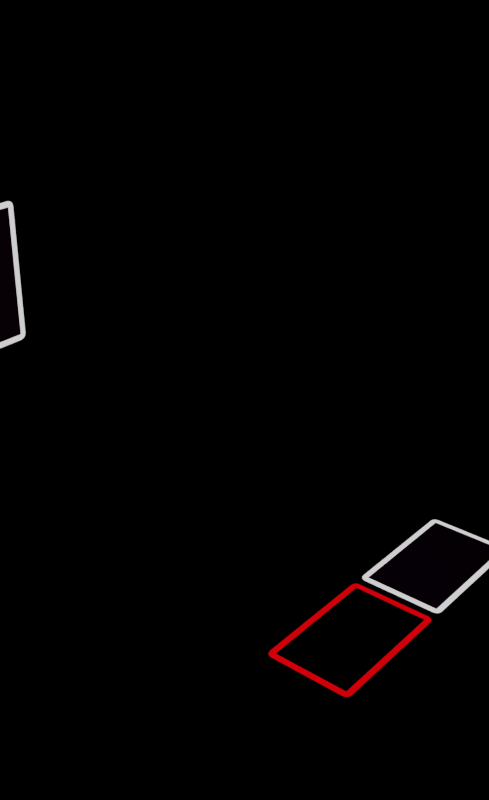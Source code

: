 # Source: cards.blend  (saved by Blender 2.82.7; exported with 4.5.12 LTS)
import bpy
from mathutils import Matrix  # noqa: F401  (used for matrix-valued properties, if any)

bpy.ops.wm.read_factory_settings(use_empty=True)
scene = bpy.context.scene
scene.name = 'Scene'

# ---- collections
col_collection = bpy.data.collections.new('Collection'); scene.collection.children.link(col_collection)

# ---- images (referenced by path relative to the original .blend; pixels are not part of the script)
import os
ASSET_DIR = os.environ.get("B2B_ASSET_DIR", "")  # directory of the original .blend (textures are referenced by path, not embedded)
HERE = os.path.dirname(os.path.abspath(__file__))  # packed textures are extracted next to this script under _unpacked/

def load_image(name, relpath, width, height, colorspace="sRGB"):
    """Load a texture the original file referenced (path relative to the .blend, or extracted next to this script)."""
    p = next((c for c in (os.path.join(HERE, relpath), os.path.join(ASSET_DIR, relpath)) if relpath and os.path.exists(c)), "")
    if p:
        img = bpy.data.images.load(p, check_existing=True)
        img.name = name
    else:  # same state as the original file: an image datablock whose file is absent (Cycles renders it pink)
        img = bpy.data.images.new(name, width, height)
        img.source = "FILE"
        img.filepath = "//" + (relpath or name)
    img.colorspace_settings.name = colorspace
    return img
img_unit_card_back_png = load_image('unit_card_back.png', 'unit_card_back.png', 1024, 1024, 'sRGB')
img_unit_card_front_png = load_image('unit_card_front.png', 'unit_card_front.png', 1024, 1024, 'sRGB')
img_spell_card_back_png = load_image('spell_card_back.png', 'spell_card_back.png', 1024, 1024, 'sRGB')
img_spell_card_front_png = load_image('spell_card_front.png', 'spell_card_front.png', 1024, 1024, 'sRGB')

# ---- materials (node trees are filled in below, after node groups)
mat_material_001 = bpy.data.materials.new('Material.001')
mat_material_001.preview_render_type = 'CLOTH'
mat_material_001.diffuse_color = (0.003273, 0.01476, 0.06072, 1.0)
mat_material_002 = bpy.data.materials.new('Material.002')
mat_material_002.diffuse_color = (1.0, 1.0, 1.0, 1.0)
mat_material_006 = bpy.data.materials.new('Material.006')
mat_material_006.alpha_threshold = 0.0
mat_material_006.preview_render_type = 'FLAT'
mat_material_006.diffuse_color = (1.0, 0.5271, 0.0, 1.0)
mat_material_006.roughness = 0.5
mat_material_012 = bpy.data.materials.new('Material.012')
mat_material_012.preview_render_type = 'CLOTH'
mat_material_012.diffuse_color = (0.003273, 0.01476, 0.06072, 1.0)
mat_material_011 = bpy.data.materials.new('Material.011')
mat_material_011.alpha_threshold = 0.0
mat_material_011.preview_render_type = 'FLAT'
mat_material_011.diffuse_color = (1.0, 0.5271, 0.0, 1.0)
mat_material_011.roughness = 0.5
mat_material_004 = bpy.data.materials.new('Material.004')
mat_material_004.diffuse_color = (1.0, 1.0, 1.0, 1.0)

# ---- material node trees
mat_material_001.use_nodes = True; mat_material_001.node_tree.nodes.clear()
_N = mat_material_001.node_tree.nodes; _L = mat_material_001.node_tree.links
n0 = _N.new('ShaderNodeOutputMaterial'); n0.name = 'Material Output'; n0.location = (300, 300)
n1 = _N.new('ShaderNodeBsdfPrincipled'); n1.name = 'Principled BSDF'; n1.location = (10, 300)
n1.distribution = 'GGX'
n1.subsurface_method = 'BURLEY'
n1.inputs[3].default_value = 1.45
n1.inputs[13].default_value = 0.0
n1.inputs[27].default_value = (0.0, 0.0, 0.0, 1.0)
n1.inputs[28].default_value = 1.0
n2 = _N.new('ShaderNodeTexImage'); n2.name = 'Image Texture'; n2.location = (-461, 237)
n2.image = img_unit_card_back_png
_L.new(n1.outputs[0], n0.inputs[0])
_L.new(n2.outputs[0], n1.inputs[0])
n0.is_active_output = True
mat_material_002.use_nodes = True; mat_material_002.node_tree.nodes.clear()
_N = mat_material_002.node_tree.nodes; _L = mat_material_002.node_tree.links
n0 = _N.new('ShaderNodeOutputMaterial'); n0.name = 'Material Output'; n0.location = (300, 300)
n1 = _N.new('ShaderNodeEmission'); n1.name = 'Emission'; n1.location = (10, 300)
_L.new(n1.outputs[0], n0.inputs[0])
n0.is_active_output = True
mat_material_006.use_nodes = True; mat_material_006.node_tree.nodes.clear()
_N = mat_material_006.node_tree.nodes; _L = mat_material_006.node_tree.links
n0 = _N.new('ShaderNodeOutputMaterial'); n0.name = 'Material Output'; n0.location = (624, 323)
n1 = _N.new('ShaderNodeBsdfPrincipled'); n1.name = 'Principled BSDF'; n1.location = (-35, 353)
n1.distribution = 'GGX'
n1.subsurface_method = 'BURLEY'
n1.inputs[2].default_value = 0.4773
n1.inputs[3].default_value = 1.45
n1.inputs[13].default_value = 0.0
n1.inputs[27].default_value = (0.0, 0.0, 0.0, 1.0)
n1.inputs[28].default_value = 1.0
n2 = _N.new('ShaderNodeTexImage'); n2.name = 'Image Texture'; n2.location = (-427, 307)
n2.image = img_unit_card_front_png
_L.new(n1.outputs[0], n0.inputs[0])
_L.new(n2.outputs[0], n1.inputs[0])
n0.is_active_output = True
mat_material_012.use_nodes = True; mat_material_012.node_tree.nodes.clear()
_N = mat_material_012.node_tree.nodes; _L = mat_material_012.node_tree.links
n0 = _N.new('ShaderNodeOutputMaterial'); n0.name = 'Material Output'; n0.location = (300, 300)
n1 = _N.new('ShaderNodeBsdfPrincipled'); n1.name = 'Principled BSDF'; n1.location = (10, 300)
n1.distribution = 'GGX'
n1.subsurface_method = 'BURLEY'
n1.inputs[3].default_value = 1.45
n1.inputs[13].default_value = 0.0
n1.inputs[27].default_value = (0.0, 0.0, 0.0, 1.0)
n1.inputs[28].default_value = 1.0
n2 = _N.new('ShaderNodeTexImage'); n2.name = 'Image Texture'; n2.location = (-461, 237)
n2.image = img_spell_card_back_png
_L.new(n1.outputs[0], n0.inputs[0])
_L.new(n2.outputs[0], n1.inputs[0])
n0.is_active_output = True
mat_material_011.use_nodes = True; mat_material_011.node_tree.nodes.clear()
_N = mat_material_011.node_tree.nodes; _L = mat_material_011.node_tree.links
n0 = _N.new('ShaderNodeOutputMaterial'); n0.name = 'Material Output'; n0.location = (624, 323)
n1 = _N.new('ShaderNodeBsdfPrincipled'); n1.name = 'Principled BSDF'; n1.location = (-35, 353)
n1.distribution = 'GGX'
n1.subsurface_method = 'BURLEY'
n1.inputs[2].default_value = 0.4773
n1.inputs[3].default_value = 1.45
n1.inputs[13].default_value = 0.0
n1.inputs[27].default_value = (0.0, 0.0, 0.0, 1.0)
n1.inputs[28].default_value = 1.0
n2 = _N.new('ShaderNodeTexImage'); n2.name = 'Image Texture'; n2.location = (-427, 307)
n2.image = img_spell_card_front_png
_L.new(n1.outputs[0], n0.inputs[0])
_L.new(n2.outputs[0], n1.inputs[0])
n0.is_active_output = True
mat_material_004.use_nodes = True; mat_material_004.node_tree.nodes.clear()
_N = mat_material_004.node_tree.nodes; _L = mat_material_004.node_tree.links
n0 = _N.new('ShaderNodeOutputMaterial'); n0.name = 'Material Output'; n0.location = (300, 300)
n1 = _N.new('ShaderNodeEmission'); n1.name = 'Emission'; n1.location = (10, 300)
n1.inputs[0].default_value = (1.0, 0.0, 0.002823, 1.0)
_L.new(n1.outputs[0], n0.inputs[0])
n0.is_active_output = True

# ---- world
world_world = bpy.data.worlds.new('World'); scene.world = world_world
world_world.use_nodes = True; world_world.node_tree.nodes.clear()
_N = world_world.node_tree.nodes; _L = world_world.node_tree.links
n0 = _N.new('ShaderNodeOutputWorld'); n0.name = 'World Output'; n0.location = (300, 300)
n1 = _N.new('ShaderNodeBackground'); n1.name = 'Background'; n1.location = (10, 300)
n1.inputs[0].default_value = (0.0, 0.0, 0.0, 1.0)
_L.new(n1.outputs[0], n0.inputs[0])
n0.is_active_output = True
world_world.color = (0.05088, 0.05088, 0.05088)
world_world.use_sun_shadow = False
world_world.sun_shadow_jitter_overblur = 0.0

# ---- meshes
me_text_003 = bpy.data.meshes.new('Text.003')
me_text_003.from_pydata([(-3.722, 5.297, 0.01763), (-3.241, -6.227, 0.01763), (-3.722, -5.725, 0.01763), (3.49, -6.227, 0.01783), (-3.241, -5.725, 0.01763), (3.971, -5.726, -0.01751), (-3.722, -5.726, 0.01763), (-3.657, -5.976, 0.01763), (-3.481, -6.16, 0.01763), (-3.241, -6.227, 0.01763), (-3.722, 5.297, 0.01763), (3.49, 5.765, -0.01772), (-3.481, 5.702, 0.01763), (3.731, 5.702, -0.01772), (3.971, 5.297, 0.01763), (3.906, 5.531, -0.01772), (3.971, 5.297, -0.01772), (-3.657, 5.531, -0.01772), (-3.481, 5.702, -0.01772), (3.906, -5.976, -0.01751), (3.731, -6.16, -0.01751), (3.971, -5.725, -0.01751), (3.971, -5.726, 0.01783), (-3.241, 5.765, -0.01772), (3.971, 5.297, -0.01772), (3.906, 5.531, 0.01763), (3.49, -5.725, -0.01751), (3.49, 5.297, -0.01772), (3.49, 5.765, 0.01763), (-3.241, 5.297, -0.01772), (-3.241, 5.765, -0.01772), (3.49, 5.765, -0.01772), (-3.721, 5.297, -0.01772), (3.49, 5.765, 0.01763), (-3.241, 5.765, 0.01763), (-3.241, -6.227, -0.01772), (-3.481, -6.16, -0.01772), (-3.657, -5.976, -0.01772), (3.49, -5.725, 0.01783), (-3.241, 5.297, 0.01763), (3.49, 5.297, 0.01763), (3.971, 5.297, 0.01763), (-3.721, -5.726, -0.01772), (-3.241, 5.765, 0.01763), (-3.241, -5.725, -0.01772), (-3.657, 5.531, 0.01763), (3.971, -5.725, 0.01783), (3.731, -6.16, 0.01783), (3.906, -5.976, 0.01783), (-3.721, -5.725, -0.01772), (-3.721, 5.297, -0.01772), (3.49, -6.227, -0.01751), (3.731, 5.702, 0.01763), (-3.241, -6.227, -0.01772)], [], [(9, 8, 36, 35), (45, 12, 18, 17), (46, 22, 5, 21), (8, 7, 37, 36), (3, 1, 53, 51), (12, 43, 23, 18), (6, 7, 8, 9, 1, 4, 2), (22, 48, 19, 5), (7, 6, 42, 37), (47, 3, 51, 20), (14, 41, 24, 16), (38, 46, 41, 40), (34, 39, 40, 33), (0, 39, 34, 43, 12, 45, 10), (38, 4, 1, 3), (0, 2, 4, 39), (3, 47, 48, 22, 46, 38), (40, 41, 14, 25, 52, 28, 33), (6, 2, 49, 42), (40, 39, 4, 38), (28, 52, 13, 11), (41, 46, 21, 24), (52, 25, 15, 13), (34, 33, 31, 30), (0, 10, 32, 50), (25, 14, 16, 15), (27, 31, 11, 13, 15, 16, 24), (51, 26, 21, 5, 19, 20), (50, 29, 44, 49), (26, 51, 53, 44), (50, 32, 17, 18, 23, 30, 29), (30, 31, 27, 29), (26, 27, 24, 21), (42, 49, 44, 53, 35, 36, 37), (48, 47, 20, 19), (10, 45, 17, 32), (43, 34, 30, 23), (2, 0, 50, 49), (1, 9, 35, 53), (33, 28, 11, 31), (29, 27, 26, 44)])
me_text_003.polygons.foreach_set('material_index', [1, 1, 1, 1, 1, 1, 1, 1, 1, 1, 1, 1, 1, 1, 1, 1, 1, 1, 1, 2, 1, 1, 1, 1, 1, 1, 1, 1, 1, 1, 1, 1, 1, 1, 1, 1, 1, 1, 1, 1, 0])
_uv = me_text_003.uv_layers.new(name='UVMap')
_uv.uv.foreach_set('vector', [0.06247, 0.0, 0.03124, 0.00837, 0.03124, 0.00837, 0.06247, 0.0, 0.00837, 0.9688, 0.03124, 0.9916, 0.03124, 0.9916, 0.00837, 0.9688, 1.0, 0.0625, 1.0, 0.06248, 1.0, 0.06248, 1.0, 0.0625, 0.03124, 0.00837, 0.00837, 0.03124, 0.00837, 0.03124, 0.03124, 0.00837, 0.9375, 0.0, 0.0625, 0.0, 0.0625, 0.0, 0.9375, 0.0, 0.03124, 0.9916, 0.06247, 1.0, 0.06247, 1.0, 0.03124, 0.9916, 0.0, 0.06248, 0.00837, 0.03124, 0.03124, 0.00837, 0.06247, 0.0, 0.0625, 0.0, 0.0625, 0.0625, 0.0, 0.0625, 1.0, 0.06248, 0.9916, 0.03124, 0.9916, 0.03124, 1.0, 0.06248, 0.00837, 0.03124, 0.0, 0.06248, 0.0, 0.06248, 0.00837, 0.03124, 0.9688, 0.00837, 0.9375, 0.0, 0.9375, 0.0, 0.9688, 0.00837, 1.0, 0.9375, 1.0, 0.9375, 1.0, 0.9375, 1.0, 0.9375, 0.9375, 0.0625, 1.0, 0.0625, 1.0, 0.9375, 0.9375, 0.9375, 0.0625, 1.0, 0.0625, 0.9375, 0.9375, 0.9375, 0.9375, 1.0, 0.0, 0.9375, 0.0625, 0.9375, 0.0625, 1.0, 0.06247, 1.0, 0.03124, 0.9916, 0.00837, 0.9688, 0.0, 0.9375, 0.9375, 0.0625, 0.0625, 0.0625, 0.0625, 0.0, 0.9375, 0.0, 0.0, 0.9375, 0.0, 0.0625, 0.0625, 0.0625, 0.0625, 0.9375, 0.9375, 0.0, 0.9688, 0.00837, 0.9916, 0.03124, 1.0, 0.06248, 1.0, 0.0625, 0.9375, 0.0625, 0.9375, 0.9375, 1.0, 0.9375, 1.0, 0.9375, 0.9916, 0.9688, 0.9688, 0.9916, 0.9375, 1.0, 0.9375, 1.0, 0.0, 0.06248, 0.0, 0.0625, 0.0, 0.0625, 0.0, 0.06248, 0.9988, 0.9999, 9.992e-05, 0.9999, 9.999e-05, 9.992e-05, 0.9988, 9.992e-05, 0.9375, 1.0, 0.9688, 0.9916, 0.9688, 0.9916, 0.9375, 1.0, 1.0, 0.9375, 1.0, 0.0625, 1.0, 0.0625, 1.0, 0.9375, 0.9688, 0.9916, 0.9916, 0.9688, 0.9916, 0.9688, 0.9688, 0.9916, 0.0625, 1.0, 0.9375, 1.0, 0.9375, 1.0, 0.0625, 1.0, 0.0, 0.9375, 0.0, 0.9375, 0.0, 0.9375, 0.0, 0.9375, 0.9916, 0.9688, 1.0, 0.9375, 1.0, 0.9375, 0.9916, 0.9688, 0.9375, 0.9375, 0.9375, 1.0, 0.9375, 1.0, 0.9688, 0.9916, 0.9916, 0.9688, 1.0, 0.9375, 1.0, 0.9375, 0.9375, 0.0, 0.9375, 0.0625, 1.0, 0.0625, 1.0, 0.06248, 0.9916, 0.03124, 0.9688, 0.00837, 0.0, 0.9375, 0.0625, 0.9375, 0.0625, 0.0625, 0.0, 0.0625, 0.9375, 0.0625, 0.9375, 0.0, 0.0625, 0.0, 0.0625, 0.0625, 0.0, 0.9375, 0.0, 0.9375, 0.00837, 0.9688, 0.03124, 0.9916, 0.06247, 1.0, 0.0625, 1.0, 0.0625, 0.9375, 0.0625, 1.0, 0.9375, 1.0, 0.9375, 0.9375, 0.0625, 0.9375, 0.9375, 0.0625, 0.9375, 0.9375, 1.0, 0.9375, 1.0, 0.0625, 0.0, 0.06248, 0.0, 0.0625, 0.0625, 0.0625, 0.0625, 0.0, 0.06247, 0.0, 0.03124, 0.00837, 0.00837, 0.03124, 0.9916, 0.03124, 0.9688, 0.00837, 0.9688, 0.00837, 0.9916, 0.03124, 0.0, 0.9375, 0.00837, 0.9688, 0.00837, 0.9688, 0.0, 0.9375, 0.06247, 1.0, 0.0625, 1.0, 0.0625, 1.0, 0.06247, 1.0, 0.0, 0.0625, 0.0, 0.9375, 0.0, 0.9375, 0.0, 0.0625, 0.0625, 0.0, 0.06247, 0.0, 0.06247, 0.0, 0.0625, 0.0, 0.9375, 1.0, 0.9375, 1.0, 0.9375, 1.0, 0.9375, 1.0, 0.9988, 0.9999, 9.992e-05, 0.9999, 0.0001, 9.992e-05, 0.9988, 9.997e-05])
me_text_003.materials.append(mat_material_001)
me_text_003.materials.append(mat_material_002)
me_text_003.materials.append(mat_material_006)
me_text_003.use_remesh_fix_poles = True
me_text_003.use_remesh_preserve_attributes = False
me_text_003.use_mirror_vertex_groups = False
me_text_003.update()
me_text_004 = bpy.data.meshes.new('Text.004')
me_text_004.from_pydata([(-3.846, 4.817, -0.005714), (-3.365, -6.708, -0.005714), (-3.846, -6.206, -0.005714), (3.365, -6.708, -0.005506), (-3.365, -6.206, -0.005714), (3.846, -6.206, -0.04085), (-3.846, -6.206, -0.005714), (-3.782, -6.457, -0.005714), (-3.606, -6.64, -0.005714), (-3.366, -6.708, -0.005714), (-3.846, 4.817, -0.005714), (3.366, 5.285, -0.04106), (-3.606, 5.222, -0.005714), (3.606, 5.222, -0.04106), (3.846, 4.817, -0.005714), (3.782, 5.051, -0.04106), (3.846, 4.817, -0.04106), (-3.782, 5.051, -0.04106), (-3.606, 5.222, -0.04106), (3.782, -6.457, -0.04085), (3.606, -6.64, -0.04085), (3.846, -6.206, -0.04085), (3.846, -6.206, -0.005506), (-3.366, 5.285, -0.04106), (3.846, 4.817, -0.04106), (3.782, 5.051, -0.005714), (3.365, -6.206, -0.04085), (3.365, 4.817, -0.04106), (3.366, 5.285, -0.005714), (-3.365, 4.817, -0.04106), (-3.365, 5.285, -0.04106), (3.365, 5.285, -0.04106), (-3.846, 4.817, -0.04106), (3.365, 5.285, -0.005714), (-3.365, 5.285, -0.005714), (-3.366, -6.708, -0.04106), (-3.606, -6.64, -0.04106), (-3.782, -6.457, -0.04106), (3.365, -6.206, -0.005506), (-3.365, 4.817, -0.005714), (3.365, 4.817, -0.005714), (3.846, 4.817, -0.005714), (-3.846, -6.206, -0.04106), (-3.366, 5.285, -0.005714), (-3.365, -6.206, -0.04106), (-3.782, 5.051, -0.005714), (3.846, -6.206, -0.005506), (3.606, -6.64, -0.005506), (3.782, -6.457, -0.005506), (-3.846, -6.206, -0.04106), (-3.846, 4.817, -0.04106), (3.365, -6.708, -0.04085), (3.606, 5.222, -0.005714), (-3.365, -6.708, -0.04106)], [], [(9, 8, 36, 35), (45, 12, 18, 17), (46, 22, 5, 21), (8, 7, 37, 36), (3, 1, 53, 51), (12, 43, 23, 18), (6, 7, 8, 9, 1, 4, 2), (22, 48, 19, 5), (7, 6, 42, 37), (47, 3, 51, 20), (14, 41, 24, 16), (38, 46, 41, 40), (34, 39, 40, 33), (0, 39, 34, 43, 12, 45, 10), (38, 4, 1, 3), (0, 2, 4, 39), (3, 47, 48, 22, 46, 38), (40, 41, 14, 25, 52, 28, 33), (6, 2, 49, 42), (40, 39, 4, 38), (28, 52, 13, 11), (41, 46, 21, 24), (52, 25, 15, 13), (34, 33, 31, 30), (0, 10, 32, 50), (25, 14, 16, 15), (27, 31, 11, 13, 15, 16, 24), (51, 26, 21, 5, 19, 20), (50, 29, 44, 49), (26, 51, 53, 44), (50, 32, 17, 18, 23, 30, 29), (30, 31, 27, 29), (26, 27, 24, 21), (42, 49, 44, 53, 35, 36, 37), (48, 47, 20, 19), (10, 45, 17, 32), (43, 34, 30, 23), (2, 0, 50, 49), (1, 9, 35, 53), (33, 28, 11, 31), (29, 27, 26, 44)])
me_text_004.polygons.foreach_set('material_index', [1, 1, 1, 1, 1, 1, 1, 1, 1, 1, 1, 1, 1, 1, 1, 1, 1, 1, 1, 2, 1, 1, 1, 1, 1, 1, 1, 1, 1, 1, 1, 1, 1, 1, 1, 1, 1, 1, 1, 1, 0])
_uv = me_text_004.uv_layers.new(name='UVMap')
_uv.uv.foreach_set('vector', [0.06247, 0.0, 0.03124, 0.00837, 0.03124, 0.00837, 0.06247, 0.0, 0.00837, 0.9688, 0.03124, 0.9916, 0.03124, 0.9916, 0.00837, 0.9688, 1.0, 0.0625, 1.0, 0.06248, 1.0, 0.06248, 1.0, 0.0625, 0.03124, 0.00837, 0.00837, 0.03124, 0.00837, 0.03124, 0.03124, 0.00837, 0.9375, 0.0, 0.0625, 0.0, 0.0625, 0.0, 0.9375, 0.0, 0.03124, 0.9916, 0.06247, 1.0, 0.06247, 1.0, 0.03124, 0.9916, 0.0, 0.06248, 0.00837, 0.03124, 0.03124, 0.00837, 0.06247, 0.0, 0.0625, 0.0, 0.0625, 0.0625, 0.0, 0.0625, 1.0, 0.06248, 0.9916, 0.03124, 0.9916, 0.03124, 1.0, 0.06248, 0.00837, 0.03124, 0.0, 0.06248, 0.0, 0.06248, 0.00837, 0.03124, 0.9688, 0.00837, 0.9375, 0.0, 0.9375, 0.0, 0.9688, 0.00837, 1.0, 0.9375, 1.0, 0.9375, 1.0, 0.9375, 1.0, 0.9375, 0.9375, 0.0625, 1.0, 0.0625, 1.0, 0.9375, 0.9375, 0.9375, 0.0625, 1.0, 0.0625, 0.9375, 0.9375, 0.9375, 0.9375, 1.0, 0.0, 0.9375, 0.0625, 0.9375, 0.0625, 1.0, 0.06247, 1.0, 0.03124, 0.9916, 0.00837, 0.9688, 0.0, 0.9375, 0.9375, 0.0625, 0.0625, 0.0625, 0.0625, 0.0, 0.9375, 0.0, 0.0, 0.9375, 0.0, 0.0625, 0.0625, 0.0625, 0.0625, 0.9375, 0.9375, 0.0, 0.9688, 0.00837, 0.9916, 0.03124, 1.0, 0.06248, 1.0, 0.0625, 0.9375, 0.0625, 0.9375, 0.9375, 1.0, 0.9375, 1.0, 0.9375, 0.9916, 0.9688, 0.9688, 0.9916, 0.9375, 1.0, 0.9375, 1.0, 0.0, 0.06248, 0.0, 0.0625, 0.0, 0.0625, 0.0, 0.06248, 0.9988, 0.9999, 9.992e-05, 0.9999, 9.999e-05, 9.992e-05, 0.9988, 9.992e-05, 0.9375, 1.0, 0.9688, 0.9916, 0.9688, 0.9916, 0.9375, 1.0, 1.0, 0.9375, 1.0, 0.0625, 1.0, 0.0625, 1.0, 0.9375, 0.9688, 0.9916, 0.9916, 0.9688, 0.9916, 0.9688, 0.9688, 0.9916, 0.0625, 1.0, 0.9375, 1.0, 0.9375, 1.0, 0.0625, 1.0, 0.0, 0.9375, 0.0, 0.9375, 0.0, 0.9375, 0.0, 0.9375, 0.9916, 0.9688, 1.0, 0.9375, 1.0, 0.9375, 0.9916, 0.9688, 0.9375, 0.9375, 0.9375, 1.0, 0.9375, 1.0, 0.9688, 0.9916, 0.9916, 0.9688, 1.0, 0.9375, 1.0, 0.9375, 0.9375, 0.0, 0.9375, 0.0625, 1.0, 0.0625, 1.0, 0.06248, 0.9916, 0.03124, 0.9688, 0.00837, 0.0, 0.9375, 0.0625, 0.9375, 0.0625, 0.0625, 0.0, 0.0625, 0.9375, 0.0625, 0.9375, 0.0, 0.0625, 0.0, 0.0625, 0.0625, 0.0, 0.9375, 0.0, 0.9375, 0.00837, 0.9688, 0.03124, 0.9916, 0.06247, 1.0, 0.0625, 1.0, 0.0625, 0.9375, 0.0625, 1.0, 0.9375, 1.0, 0.9375, 0.9375, 0.0625, 0.9375, 0.9375, 0.0625, 0.9375, 0.9375, 1.0, 0.9375, 1.0, 0.0625, 0.0, 0.06248, 0.0, 0.0625, 0.0625, 0.0625, 0.0625, 0.0, 0.06247, 0.0, 0.03124, 0.00837, 0.00837, 0.03124, 0.9916, 0.03124, 0.9688, 0.00837, 0.9688, 0.00837, 0.9916, 0.03124, 0.0, 0.9375, 0.00837, 0.9688, 0.00837, 0.9688, 0.0, 0.9375, 0.06247, 1.0, 0.0625, 1.0, 0.0625, 1.0, 0.06247, 1.0, 0.0, 0.0625, 0.0, 0.9375, 0.0, 0.9375, 0.0, 0.0625, 0.0625, 0.0, 0.06247, 0.0, 0.06247, 0.0, 0.0625, 0.0, 0.9375, 1.0, 0.9375, 1.0, 0.9375, 1.0, 0.9375, 1.0, 0.9988, 0.9999, 9.992e-05, 0.9999, 0.0001, 9.992e-05, 0.9988, 9.997e-05])
me_text_004.materials.append(mat_material_012)
me_text_004.materials.append(mat_material_002)
me_text_004.materials.append(mat_material_011)
me_text_004.use_remesh_fix_poles = True
me_text_004.use_remesh_preserve_attributes = False
me_text_004.use_mirror_vertex_groups = False
me_text_004.update()
me_text_002 = bpy.data.meshes.new('Text.002')
me_text_002.from_pydata([(-3.846, 4.817, -0.005714), (-3.365, -6.708, -0.005714), (-3.846, -6.206, -0.005714), (3.365, -6.708, -0.005506), (-3.365, -6.206, -0.005714), (3.846, -6.206, -0.04085), (-3.846, -6.206, -0.005714), (-3.782, -6.457, -0.005714), (-3.606, -6.64, -0.005714), (-3.366, -6.708, -0.005714), (-3.846, 4.817, -0.005714), (3.366, 5.285, -0.04106), (-3.606, 5.222, -0.005714), (3.606, 5.222, -0.04106), (3.846, 4.817, -0.005714), (3.782, 5.051, -0.04106), (3.846, 4.817, -0.04106), (-3.782, 5.051, -0.04106), (-3.606, 5.222, -0.04106), (3.782, -6.457, -0.04085), (3.606, -6.64, -0.04085), (3.846, -6.206, -0.04085), (3.846, -6.206, -0.005506), (-3.366, 5.285, -0.04106), (3.846, 4.817, -0.04106), (3.782, 5.051, -0.005714), (3.365, -6.206, -0.04085), (3.365, 4.817, -0.04106), (3.366, 5.285, -0.005714), (-3.365, 4.817, -0.04106), (-3.365, 5.285, -0.04106), (3.365, 5.285, -0.04106), (-3.846, 4.817, -0.04106), (3.365, 5.285, -0.005714), (-3.365, 5.285, -0.005714), (-3.366, -6.708, -0.04106), (-3.606, -6.64, -0.04106), (-3.782, -6.457, -0.04106), (3.365, -6.206, -0.005506), (-3.365, 4.817, -0.005714), (3.365, 4.817, -0.005714), (3.846, 4.817, -0.005714), (-3.846, -6.206, -0.04106), (-3.366, 5.285, -0.005714), (-3.365, -6.206, -0.04106), (-3.782, 5.051, -0.005714), (3.846, -6.206, -0.005506), (3.606, -6.64, -0.005506), (3.782, -6.457, -0.005506), (-3.846, -6.206, -0.04106), (-3.846, 4.817, -0.04106), (3.365, -6.708, -0.04085), (3.606, 5.222, -0.005714), (-3.365, -6.708, -0.04106)], [], [(9, 8, 36, 35), (45, 12, 18, 17), (46, 22, 5, 21), (8, 7, 37, 36), (3, 1, 53, 51), (12, 43, 23, 18), (6, 7, 8, 9, 1, 4, 2), (22, 48, 19, 5), (7, 6, 42, 37), (47, 3, 51, 20), (14, 41, 24, 16), (38, 46, 41, 40), (34, 39, 40, 33), (0, 39, 34, 43, 12, 45, 10), (38, 4, 1, 3), (0, 2, 4, 39), (3, 47, 48, 22, 46, 38), (40, 41, 14, 25, 52, 28, 33), (6, 2, 49, 42), (28, 52, 13, 11), (41, 46, 21, 24), (52, 25, 15, 13), (34, 33, 31, 30), (0, 10, 32, 50), (25, 14, 16, 15), (27, 31, 11, 13, 15, 16, 24), (51, 26, 21, 5, 19, 20), (50, 29, 44, 49), (26, 51, 53, 44), (50, 32, 17, 18, 23, 30, 29), (30, 31, 27, 29), (26, 27, 24, 21), (42, 49, 44, 53, 35, 36, 37), (48, 47, 20, 19), (10, 45, 17, 32), (43, 34, 30, 23), (2, 0, 50, 49), (1, 9, 35, 53), (33, 28, 11, 31)])
me_text_002.polygons.foreach_set('material_index', [1, 1, 1, 1, 1, 1, 1, 1, 1, 1, 1, 1, 1, 1, 1, 1, 1, 1, 1, 1, 1, 1, 1, 1, 1, 1, 1, 1, 1, 1, 1, 1, 1, 1, 1, 1, 1, 1, 1])
_uv = me_text_002.uv_layers.new(name='UVMap')
_uv.uv.foreach_set('vector', [0.06247, 0.0, 0.03124, 0.00837, 0.03124, 0.00837, 0.06247, 0.0, 0.00837, 0.9688, 0.03124, 0.9916, 0.03124, 0.9916, 0.00837, 0.9688, 1.0, 0.0625, 1.0, 0.06248, 1.0, 0.06248, 1.0, 0.0625, 0.03124, 0.00837, 0.00837, 0.03124, 0.00837, 0.03124, 0.03124, 0.00837, 0.9375, 0.0, 0.0625, 0.0, 0.0625, 0.0, 0.9375, 0.0, 0.03124, 0.9916, 0.06247, 1.0, 0.06247, 1.0, 0.03124, 0.9916, 0.0, 0.06248, 0.00837, 0.03124, 0.03124, 0.00837, 0.06247, 0.0, 0.0625, 0.0, 0.0625, 0.0625, 0.0, 0.0625, 1.0, 0.06248, 0.9916, 0.03124, 0.9916, 0.03124, 1.0, 0.06248, 0.00837, 0.03124, 0.0, 0.06248, 0.0, 0.06248, 0.00837, 0.03124, 0.9688, 0.00837, 0.9375, 0.0, 0.9375, 0.0, 0.9688, 0.00837, 1.0, 0.9375, 1.0, 0.9375, 1.0, 0.9375, 1.0, 0.9375, 0.9375, 0.0625, 1.0, 0.0625, 1.0, 0.9375, 0.9375, 0.9375, 0.0625, 1.0, 0.0625, 0.9375, 0.9375, 0.9375, 0.9375, 1.0, 0.0, 0.9375, 0.0625, 0.9375, 0.0625, 1.0, 0.06247, 1.0, 0.03124, 0.9916, 0.00837, 0.9688, 0.0, 0.9375, 0.9375, 0.0625, 0.0625, 0.0625, 0.0625, 0.0, 0.9375, 0.0, 0.0, 0.9375, 0.0, 0.0625, 0.0625, 0.0625, 0.0625, 0.9375, 0.9375, 0.0, 0.9688, 0.00837, 0.9916, 0.03124, 1.0, 0.06248, 1.0, 0.0625, 0.9375, 0.0625, 0.9375, 0.9375, 1.0, 0.9375, 1.0, 0.9375, 0.9916, 0.9688, 0.9688, 0.9916, 0.9375, 1.0, 0.9375, 1.0, 0.0, 0.06248, 0.0, 0.0625, 0.0, 0.0625, 0.0, 0.06248, 0.9375, 1.0, 0.9688, 0.9916, 0.9688, 0.9916, 0.9375, 1.0, 1.0, 0.9375, 1.0, 0.0625, 1.0, 0.0625, 1.0, 0.9375, 0.9688, 0.9916, 0.9916, 0.9688, 0.9916, 0.9688, 0.9688, 0.9916, 0.0625, 1.0, 0.9375, 1.0, 0.9375, 1.0, 0.0625, 1.0, 0.0, 0.9375, 0.0, 0.9375, 0.0, 0.9375, 0.0, 0.9375, 0.9916, 0.9688, 1.0, 0.9375, 1.0, 0.9375, 0.9916, 0.9688, 0.9375, 0.9375, 0.9375, 1.0, 0.9375, 1.0, 0.9688, 0.9916, 0.9916, 0.9688, 1.0, 0.9375, 1.0, 0.9375, 0.9375, 0.0, 0.9375, 0.0625, 1.0, 0.0625, 1.0, 0.06248, 0.9916, 0.03124, 0.9688, 0.00837, 0.0, 0.9375, 0.0625, 0.9375, 0.0625, 0.0625, 0.0, 0.0625, 0.9375, 0.0625, 0.9375, 0.0, 0.0625, 0.0, 0.0625, 0.0625, 0.0, 0.9375, 0.0, 0.9375, 0.00837, 0.9688, 0.03124, 0.9916, 0.06247, 1.0, 0.0625, 1.0, 0.0625, 0.9375, 0.0625, 1.0, 0.9375, 1.0, 0.9375, 0.9375, 0.0625, 0.9375, 0.9375, 0.0625, 0.9375, 0.9375, 1.0, 0.9375, 1.0, 0.0625, 0.0, 0.06248, 0.0, 0.0625, 0.0625, 0.0625, 0.0625, 0.0, 0.06247, 0.0, 0.03124, 0.00837, 0.00837, 0.03124, 0.9916, 0.03124, 0.9688, 0.00837, 0.9688, 0.00837, 0.9916, 0.03124, 0.0, 0.9375, 0.00837, 0.9688, 0.00837, 0.9688, 0.0, 0.9375, 0.06247, 1.0, 0.0625, 1.0, 0.0625, 1.0, 0.06247, 1.0, 0.0, 0.0625, 0.0, 0.9375, 0.0, 0.9375, 0.0, 0.0625, 0.0625, 0.0, 0.06247, 0.0, 0.06247, 0.0, 0.0625, 0.0, 0.9375, 1.0, 0.9375, 1.0, 0.9375, 1.0, 0.9375, 1.0])
me_text_002.materials.append(mat_material_001)
me_text_002.materials.append(mat_material_004)
me_text_002.materials.append(mat_material_006)
me_text_002.use_remesh_fix_poles = True
me_text_002.use_remesh_preserve_attributes = False
me_text_002.use_mirror_vertex_groups = False
me_text_002.update()
me_text_005 = bpy.data.meshes.new('Text.005')
me_text_005.from_pydata([(-3.846, 4.817, -0.005714), (-3.365, -6.708, -0.005714), (-3.846, -6.206, -0.005714), (3.365, -6.708, -0.005506), (-3.365, -6.206, -0.005714), (3.846, -6.206, -0.04085), (-3.846, -6.206, -0.005714), (-3.782, -6.457, -0.005714), (-3.606, -6.64, -0.005714), (-3.366, -6.708, -0.005714), (-3.846, 4.817, -0.005714), (3.366, 5.285, -0.04106), (-3.606, 5.222, -0.005714), (3.606, 5.222, -0.04106), (3.846, 4.817, -0.005714), (3.782, 5.051, -0.04106), (3.846, 4.817, -0.04106), (-3.782, 5.051, -0.04106), (-3.606, 5.222, -0.04106), (3.782, -6.457, -0.04085), (3.606, -6.64, -0.04085), (3.846, -6.206, -0.04085), (3.846, -6.206, -0.005506), (-3.366, 5.285, -0.04106), (3.846, 4.817, -0.04106), (3.782, 5.051, -0.005714), (3.365, -6.206, -0.04085), (3.365, 4.817, -0.04106), (3.366, 5.285, -0.005714), (-3.365, 4.817, -0.04106), (-3.365, 5.285, -0.04106), (3.365, 5.285, -0.04106), (-3.846, 4.817, -0.04106), (3.365, 5.285, -0.005714), (-3.365, 5.285, -0.005714), (-3.366, -6.708, -0.04106), (-3.606, -6.64, -0.04106), (-3.782, -6.457, -0.04106), (3.365, -6.206, -0.005506), (-3.365, 4.817, -0.005714), (3.365, 4.817, -0.005714), (3.846, 4.817, -0.005714), (-3.846, -6.206, -0.04106), (-3.366, 5.285, -0.005714), (-3.365, -6.206, -0.04106), (-3.782, 5.051, -0.005714), (3.846, -6.206, -0.005506), (3.606, -6.64, -0.005506), (3.782, -6.457, -0.005506), (-3.846, -6.206, -0.04106), (-3.846, 4.817, -0.04106), (3.365, -6.708, -0.04085), (3.606, 5.222, -0.005714), (-3.365, -6.708, -0.04106)], [], [(9, 8, 36, 35), (45, 12, 18, 17), (46, 22, 5, 21), (8, 7, 37, 36), (3, 1, 53, 51), (12, 43, 23, 18), (6, 7, 8, 9, 1, 4, 2), (22, 48, 19, 5), (7, 6, 42, 37), (47, 3, 51, 20), (14, 41, 24, 16), (38, 46, 41, 40), (34, 39, 40, 33), (0, 39, 34, 43, 12, 45, 10), (38, 4, 1, 3), (0, 2, 4, 39), (3, 47, 48, 22, 46, 38), (40, 41, 14, 25, 52, 28, 33), (6, 2, 49, 42), (28, 52, 13, 11), (41, 46, 21, 24), (52, 25, 15, 13), (34, 33, 31, 30), (0, 10, 32, 50), (25, 14, 16, 15), (27, 31, 11, 13, 15, 16, 24), (51, 26, 21, 5, 19, 20), (50, 29, 44, 49), (26, 51, 53, 44), (50, 32, 17, 18, 23, 30, 29), (30, 31, 27, 29), (26, 27, 24, 21), (42, 49, 44, 53, 35, 36, 37), (48, 47, 20, 19), (10, 45, 17, 32), (43, 34, 30, 23), (2, 0, 50, 49), (1, 9, 35, 53), (33, 28, 11, 31)])
me_text_005.polygons.foreach_set('material_index', [1, 1, 1, 1, 1, 1, 1, 1, 1, 1, 1, 1, 1, 1, 1, 1, 1, 1, 1, 1, 1, 1, 1, 1, 1, 1, 1, 1, 1, 1, 1, 1, 1, 1, 1, 1, 1, 1, 1])
_uv = me_text_005.uv_layers.new(name='UVMap')
_uv.uv.foreach_set('vector', [0.06247, 0.0, 0.03124, 0.00837, 0.03124, 0.00837, 0.06247, 0.0, 0.00837, 0.9688, 0.03124, 0.9916, 0.03124, 0.9916, 0.00837, 0.9688, 1.0, 0.0625, 1.0, 0.06248, 1.0, 0.06248, 1.0, 0.0625, 0.03124, 0.00837, 0.00837, 0.03124, 0.00837, 0.03124, 0.03124, 0.00837, 0.9375, 0.0, 0.0625, 0.0, 0.0625, 0.0, 0.9375, 0.0, 0.03124, 0.9916, 0.06247, 1.0, 0.06247, 1.0, 0.03124, 0.9916, 0.0, 0.06248, 0.00837, 0.03124, 0.03124, 0.00837, 0.06247, 0.0, 0.0625, 0.0, 0.0625, 0.0625, 0.0, 0.0625, 1.0, 0.06248, 0.9916, 0.03124, 0.9916, 0.03124, 1.0, 0.06248, 0.00837, 0.03124, 0.0, 0.06248, 0.0, 0.06248, 0.00837, 0.03124, 0.9688, 0.00837, 0.9375, 0.0, 0.9375, 0.0, 0.9688, 0.00837, 1.0, 0.9375, 1.0, 0.9375, 1.0, 0.9375, 1.0, 0.9375, 0.9375, 0.0625, 1.0, 0.0625, 1.0, 0.9375, 0.9375, 0.9375, 0.0625, 1.0, 0.0625, 0.9375, 0.9375, 0.9375, 0.9375, 1.0, 0.0, 0.9375, 0.0625, 0.9375, 0.0625, 1.0, 0.06247, 1.0, 0.03124, 0.9916, 0.00837, 0.9688, 0.0, 0.9375, 0.9375, 0.0625, 0.0625, 0.0625, 0.0625, 0.0, 0.9375, 0.0, 0.0, 0.9375, 0.0, 0.0625, 0.0625, 0.0625, 0.0625, 0.9375, 0.9375, 0.0, 0.9688, 0.00837, 0.9916, 0.03124, 1.0, 0.06248, 1.0, 0.0625, 0.9375, 0.0625, 0.9375, 0.9375, 1.0, 0.9375, 1.0, 0.9375, 0.9916, 0.9688, 0.9688, 0.9916, 0.9375, 1.0, 0.9375, 1.0, 0.0, 0.06248, 0.0, 0.0625, 0.0, 0.0625, 0.0, 0.06248, 0.9375, 1.0, 0.9688, 0.9916, 0.9688, 0.9916, 0.9375, 1.0, 1.0, 0.9375, 1.0, 0.0625, 1.0, 0.0625, 1.0, 0.9375, 0.9688, 0.9916, 0.9916, 0.9688, 0.9916, 0.9688, 0.9688, 0.9916, 0.0625, 1.0, 0.9375, 1.0, 0.9375, 1.0, 0.0625, 1.0, 0.0, 0.9375, 0.0, 0.9375, 0.0, 0.9375, 0.0, 0.9375, 0.9916, 0.9688, 1.0, 0.9375, 1.0, 0.9375, 0.9916, 0.9688, 0.9375, 0.9375, 0.9375, 1.0, 0.9375, 1.0, 0.9688, 0.9916, 0.9916, 0.9688, 1.0, 0.9375, 1.0, 0.9375, 0.9375, 0.0, 0.9375, 0.0625, 1.0, 0.0625, 1.0, 0.06248, 0.9916, 0.03124, 0.9688, 0.00837, 0.0, 0.9375, 0.0625, 0.9375, 0.0625, 0.0625, 0.0, 0.0625, 0.9375, 0.0625, 0.9375, 0.0, 0.0625, 0.0, 0.0625, 0.0625, 0.0, 0.9375, 0.0, 0.9375, 0.00837, 0.9688, 0.03124, 0.9916, 0.06247, 1.0, 0.0625, 1.0, 0.0625, 0.9375, 0.0625, 1.0, 0.9375, 1.0, 0.9375, 0.9375, 0.0625, 0.9375, 0.9375, 0.0625, 0.9375, 0.9375, 1.0, 0.9375, 1.0, 0.0625, 0.0, 0.06248, 0.0, 0.0625, 0.0625, 0.0625, 0.0625, 0.0, 0.06247, 0.0, 0.03124, 0.00837, 0.00837, 0.03124, 0.9916, 0.03124, 0.9688, 0.00837, 0.9688, 0.00837, 0.9916, 0.03124, 0.0, 0.9375, 0.00837, 0.9688, 0.00837, 0.9688, 0.0, 0.9375, 0.06247, 1.0, 0.0625, 1.0, 0.0625, 1.0, 0.06247, 1.0, 0.0, 0.0625, 0.0, 0.9375, 0.0, 0.9375, 0.0, 0.0625, 0.0625, 0.0, 0.06247, 0.0, 0.06247, 0.0, 0.0625, 0.0, 0.9375, 1.0, 0.9375, 1.0, 0.9375, 1.0, 0.9375, 1.0])
me_text_005.materials.append(mat_material_001)
me_text_005.materials.append(mat_material_004)
me_text_005.materials.append(mat_material_006)
me_text_005.use_remesh_fix_poles = True
me_text_005.use_remesh_preserve_attributes = False
me_text_005.use_mirror_vertex_groups = False
me_text_005.update()

# ---- objects
ob_unit = bpy.data.objects.new('Unit', me_text_003)
ob_spell = bpy.data.objects.new('Spell', me_text_004)
ob_unit_002 = bpy.data.objects.new('Unit.002', me_text_002)
ob_unit_003 = bpy.data.objects.new('Unit.003', me_text_005)

# ---- transforms, parenting, visibility, modifiers, constraints
ob_unit.location = (-12.59, -12.56, 16.17)
ob_unit.rotation_euler = (-1.571, 3.142, 1.571)
ob_unit.scale = (0.6757, 0.6757, 0.6757)
ob_unit.lineart.crease_threshold = 0.0
ob_spell.location = (8.467, 2.237, -0.5358)
ob_spell.scale = (0.6757, 0.6757, 0.6757)
ob_spell.lineart.crease_threshold = 0.0
ob_unit_002.location = (8.469, -6.393, -0.5358)
ob_unit_002.scale = (0.6757, 0.6757, 0.6757)
ob_unit_002.lineart.crease_threshold = 0.0
ob_unit_003.location = (8.469, -6.393, -0.5358)
ob_unit_003.scale = (0.6757, 0.6757, 0.6757)
ob_unit_003.lineart.crease_threshold = 0.0

# ---- collection membership
col_collection.objects.link(ob_unit)
col_collection.objects.link(ob_spell)
col_collection.objects.link(ob_unit_002)
col_collection.objects.link(ob_unit_003)

# ---- scene / render settings (as saved in the file)
scene.frame_start = 1; scene.frame_end = 1; scene.frame_set(25)
scene.render.engine = 'CYCLES'
scene.render.resolution_x = 700
scene.render.resolution_y = 1145
scene.cycles.use_denoising = False
scene.cycles.samples = 128
scene.cycles.sampling_pattern = 'TABULATED_SOBOL'
scene.cycles.use_adaptive_sampling = False
scene.cycles.use_light_tree = False
scene.cycles.bake_type = 'AO'
scene.view_settings.view_transform = 'Filmic'
bpy.context.view_layer.update()

# ---- added for rendering (the .blend has no active camera): camera
cam_auto = bpy.data.cameras.new('AutoCamera')
cam_auto.lens = 50.0
cam_auto.sensor_width = 36.0
cam_auto.clip_end = 1000.0
ob_auto_camera = bpy.data.objects.new('AutoCamera', cam_auto)
scene.collection.objects.link(ob_auto_camera)
ob_auto_camera.location = (34.2062, -46.6864, 37.7321)
ob_auto_camera.rotation_euler = (1.09748, -7.21219e-08, 0.694738)
scene.camera = ob_auto_camera
bpy.context.view_layer.update()
